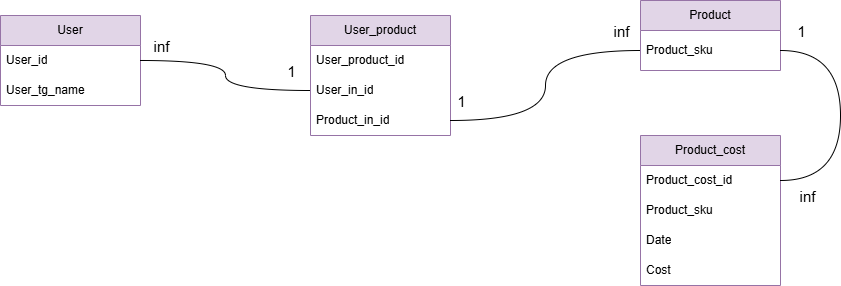

The diagram above was exported from draw.io. Its source (the exported page's mxGraphModel, read from the mxfile embedded in the PNG):
<mxGraphModel dx="1050" dy="565" grid="1" gridSize="10" guides="1" tooltips="1" connect="1" arrows="1" fold="1" page="1" pageScale="1" pageWidth="1169" pageHeight="827" math="0" shadow="0">
  <root>
    <mxCell id="0" />
    <mxCell id="1" parent="0" />
    <mxCell id="8aakQcduJzm3r2wv9_Dj-1" value="User" style="swimlane;fontStyle=0;childLayout=stackLayout;horizontal=1;startSize=30;horizontalStack=0;resizeParent=1;resizeParentMax=0;resizeLast=0;collapsible=1;marginBottom=0;whiteSpace=wrap;html=1;fillColor=#e1d5e7;strokeColor=#9673a6;" parent="1" vertex="1">
      <mxGeometry x="40" y="75" width="140" height="90" as="geometry" />
    </mxCell>
    <mxCell id="8aakQcduJzm3r2wv9_Dj-2" value="User_id" style="text;strokeColor=none;fillColor=none;align=left;verticalAlign=middle;spacingLeft=4;spacingRight=4;overflow=hidden;points=[[0,0.5],[1,0.5]];portConstraint=eastwest;rotatable=0;whiteSpace=wrap;html=1;" parent="8aakQcduJzm3r2wv9_Dj-1" vertex="1">
      <mxGeometry y="30" width="140" height="30" as="geometry" />
    </mxCell>
    <mxCell id="8aakQcduJzm3r2wv9_Dj-3" value="User_tg_name" style="text;strokeColor=none;fillColor=none;align=left;verticalAlign=middle;spacingLeft=4;spacingRight=4;overflow=hidden;points=[[0,0.5],[1,0.5]];portConstraint=eastwest;rotatable=0;whiteSpace=wrap;html=1;" parent="8aakQcduJzm3r2wv9_Dj-1" vertex="1">
      <mxGeometry y="60" width="140" height="30" as="geometry" />
    </mxCell>
    <mxCell id="8aakQcduJzm3r2wv9_Dj-5" value="Product" style="swimlane;fontStyle=0;childLayout=stackLayout;horizontal=1;startSize=30;horizontalStack=0;resizeParent=1;resizeParentMax=0;resizeLast=0;collapsible=1;marginBottom=0;whiteSpace=wrap;html=1;fillColor=#e1d5e7;strokeColor=#9673a6;" parent="1" vertex="1">
      <mxGeometry x="680" y="60" width="140" height="70" as="geometry" />
    </mxCell>
    <mxCell id="8aakQcduJzm3r2wv9_Dj-6" value="Product_sku" style="text;strokeColor=none;fillColor=none;align=left;verticalAlign=middle;spacingLeft=4;spacingRight=4;overflow=hidden;points=[[0,0.5],[1,0.5]];portConstraint=eastwest;rotatable=0;whiteSpace=wrap;html=1;" parent="8aakQcduJzm3r2wv9_Dj-5" vertex="1">
      <mxGeometry y="30" width="140" height="40" as="geometry" />
    </mxCell>
    <mxCell id="8aakQcduJzm3r2wv9_Dj-10" value="User_product" style="swimlane;fontStyle=0;childLayout=stackLayout;horizontal=1;startSize=30;horizontalStack=0;resizeParent=1;resizeParentMax=0;resizeLast=0;collapsible=1;marginBottom=0;whiteSpace=wrap;html=1;fillColor=#e1d5e7;strokeColor=#9673a6;" parent="1" vertex="1">
      <mxGeometry x="350" y="75" width="140" height="120" as="geometry" />
    </mxCell>
    <mxCell id="8aakQcduJzm3r2wv9_Dj-11" value="User_product_id" style="text;strokeColor=none;fillColor=none;align=left;verticalAlign=middle;spacingLeft=4;spacingRight=4;overflow=hidden;points=[[0,0.5],[1,0.5]];portConstraint=eastwest;rotatable=0;whiteSpace=wrap;html=1;" parent="8aakQcduJzm3r2wv9_Dj-10" vertex="1">
      <mxGeometry y="30" width="140" height="30" as="geometry" />
    </mxCell>
    <mxCell id="8aakQcduJzm3r2wv9_Dj-12" value="User_in_id" style="text;strokeColor=none;fillColor=none;align=left;verticalAlign=middle;spacingLeft=4;spacingRight=4;overflow=hidden;points=[[0,0.5],[1,0.5]];portConstraint=eastwest;rotatable=0;whiteSpace=wrap;html=1;" parent="8aakQcduJzm3r2wv9_Dj-10" vertex="1">
      <mxGeometry y="60" width="140" height="30" as="geometry" />
    </mxCell>
    <mxCell id="8aakQcduJzm3r2wv9_Dj-13" value="Product_in_id" style="text;strokeColor=none;fillColor=none;align=left;verticalAlign=middle;spacingLeft=4;spacingRight=4;overflow=hidden;points=[[0,0.5],[1,0.5]];portConstraint=eastwest;rotatable=0;whiteSpace=wrap;html=1;" parent="8aakQcduJzm3r2wv9_Dj-10" vertex="1">
      <mxGeometry y="90" width="140" height="30" as="geometry" />
    </mxCell>
    <mxCell id="8aakQcduJzm3r2wv9_Dj-15" style="edgeStyle=orthogonalEdgeStyle;rounded=0;orthogonalLoop=1;jettySize=auto;html=1;entryX=0;entryY=0.5;entryDx=0;entryDy=0;curved=1;endArrow=none;endFill=0;" parent="1" source="8aakQcduJzm3r2wv9_Dj-2" target="8aakQcduJzm3r2wv9_Dj-12" edge="1">
      <mxGeometry relative="1" as="geometry">
        <mxPoint x="300" y="175" as="targetPoint" />
      </mxGeometry>
    </mxCell>
    <mxCell id="8aakQcduJzm3r2wv9_Dj-20" value="&lt;font style=&quot;font-size: 15px;&quot;&gt;inf&lt;/font&gt;" style="edgeLabel;html=1;align=center;verticalAlign=middle;resizable=0;points=[];" parent="8aakQcduJzm3r2wv9_Dj-15" vertex="1" connectable="0">
      <mxGeometry x="-0.698" y="1" relative="1" as="geometry">
        <mxPoint x="-10" y="-14" as="offset" />
      </mxGeometry>
    </mxCell>
    <mxCell id="8aakQcduJzm3r2wv9_Dj-21" value="&lt;font style=&quot;font-size: 15px;&quot;&gt;1&lt;/font&gt;" style="edgeLabel;html=1;align=center;verticalAlign=middle;resizable=0;points=[];" parent="8aakQcduJzm3r2wv9_Dj-15" vertex="1" connectable="0">
      <mxGeometry x="0.572" y="4" relative="1" as="geometry">
        <mxPoint x="23" y="-16" as="offset" />
      </mxGeometry>
    </mxCell>
    <mxCell id="8aakQcduJzm3r2wv9_Dj-16" style="edgeStyle=orthogonalEdgeStyle;rounded=0;orthogonalLoop=1;jettySize=auto;html=1;entryX=1;entryY=0.5;entryDx=0;entryDy=0;curved=1;endArrow=none;endFill=0;" parent="1" source="8aakQcduJzm3r2wv9_Dj-6" target="8aakQcduJzm3r2wv9_Dj-13" edge="1">
      <mxGeometry relative="1" as="geometry">
        <mxPoint x="560" y="185" as="targetPoint" />
      </mxGeometry>
    </mxCell>
    <mxCell id="8aakQcduJzm3r2wv9_Dj-17" value="1" style="edgeLabel;html=1;align=center;verticalAlign=middle;resizable=0;points=[];fontSize=15;" parent="8aakQcduJzm3r2wv9_Dj-16" vertex="1" connectable="0">
      <mxGeometry x="0.4853" y="-8" relative="1" as="geometry">
        <mxPoint x="-57" y="-12" as="offset" />
      </mxGeometry>
    </mxCell>
    <mxCell id="8aakQcduJzm3r2wv9_Dj-18" value="inf" style="edgeLabel;html=1;align=center;verticalAlign=middle;resizable=0;points=[];fontSize=15;" parent="8aakQcduJzm3r2wv9_Dj-16" vertex="1" connectable="0">
      <mxGeometry x="-0.677" y="3" relative="1" as="geometry">
        <mxPoint x="22" y="-23" as="offset" />
      </mxGeometry>
    </mxCell>
    <mxCell id="8aakQcduJzm3r2wv9_Dj-22" value="Product_cost" style="swimlane;fontStyle=0;childLayout=stackLayout;horizontal=1;startSize=30;horizontalStack=0;resizeParent=1;resizeParentMax=0;resizeLast=0;collapsible=1;marginBottom=0;whiteSpace=wrap;html=1;fillColor=#e1d5e7;strokeColor=#9673a6;" parent="1" vertex="1">
      <mxGeometry x="680" y="195" width="140" height="150" as="geometry" />
    </mxCell>
    <mxCell id="8aakQcduJzm3r2wv9_Dj-23" value="Product_cost_id" style="text;strokeColor=none;fillColor=none;align=left;verticalAlign=middle;spacingLeft=4;spacingRight=4;overflow=hidden;points=[[0,0.5],[1,0.5]];portConstraint=eastwest;rotatable=0;whiteSpace=wrap;html=1;" parent="8aakQcduJzm3r2wv9_Dj-22" vertex="1">
      <mxGeometry y="30" width="140" height="30" as="geometry" />
    </mxCell>
    <mxCell id="TSqemO9r56q0Dy5hRvyC-1" value="Product_sku" style="text;strokeColor=none;fillColor=none;align=left;verticalAlign=middle;spacingLeft=4;spacingRight=4;overflow=hidden;points=[[0,0.5],[1,0.5]];portConstraint=eastwest;rotatable=0;whiteSpace=wrap;html=1;" vertex="1" parent="8aakQcduJzm3r2wv9_Dj-22">
      <mxGeometry y="60" width="140" height="30" as="geometry" />
    </mxCell>
    <mxCell id="8aakQcduJzm3r2wv9_Dj-24" value="Date" style="text;strokeColor=none;fillColor=none;align=left;verticalAlign=middle;spacingLeft=4;spacingRight=4;overflow=hidden;points=[[0,0.5],[1,0.5]];portConstraint=eastwest;rotatable=0;whiteSpace=wrap;html=1;" parent="8aakQcduJzm3r2wv9_Dj-22" vertex="1">
      <mxGeometry y="90" width="140" height="30" as="geometry" />
    </mxCell>
    <mxCell id="8aakQcduJzm3r2wv9_Dj-25" value="Cost" style="text;strokeColor=none;fillColor=none;align=left;verticalAlign=middle;spacingLeft=4;spacingRight=4;overflow=hidden;points=[[0,0.5],[1,0.5]];portConstraint=eastwest;rotatable=0;whiteSpace=wrap;html=1;" parent="8aakQcduJzm3r2wv9_Dj-22" vertex="1">
      <mxGeometry y="120" width="140" height="30" as="geometry" />
    </mxCell>
    <mxCell id="8aakQcduJzm3r2wv9_Dj-26" style="edgeStyle=orthogonalEdgeStyle;rounded=0;orthogonalLoop=1;jettySize=auto;html=1;entryX=1;entryY=0.5;entryDx=0;entryDy=0;curved=1;endArrow=none;endFill=0;" parent="1" source="8aakQcduJzm3r2wv9_Dj-6" target="8aakQcduJzm3r2wv9_Dj-23" edge="1">
      <mxGeometry relative="1" as="geometry">
        <mxPoint x="890" y="310" as="targetPoint" />
        <Array as="points">
          <mxPoint x="880" y="110" />
          <mxPoint x="880" y="240" />
        </Array>
      </mxGeometry>
    </mxCell>
    <mxCell id="8aakQcduJzm3r2wv9_Dj-27" value="1" style="edgeLabel;html=1;align=center;verticalAlign=middle;resizable=0;points=[];fontSize=15;" parent="8aakQcduJzm3r2wv9_Dj-26" vertex="1" connectable="0">
      <mxGeometry x="-0.8463" y="-4" relative="1" as="geometry">
        <mxPoint x="1" y="-24" as="offset" />
      </mxGeometry>
    </mxCell>
    <mxCell id="8aakQcduJzm3r2wv9_Dj-29" value="&lt;font style=&quot;font-size: 15px;&quot;&gt;inf&lt;/font&gt;" style="edgeLabel;html=1;align=center;verticalAlign=middle;resizable=0;points=[];" parent="8aakQcduJzm3r2wv9_Dj-26" vertex="1" connectable="0">
      <mxGeometry x="0.7956" y="-7" relative="1" as="geometry">
        <mxPoint y="22" as="offset" />
      </mxGeometry>
    </mxCell>
  </root>
</mxGraphModel>